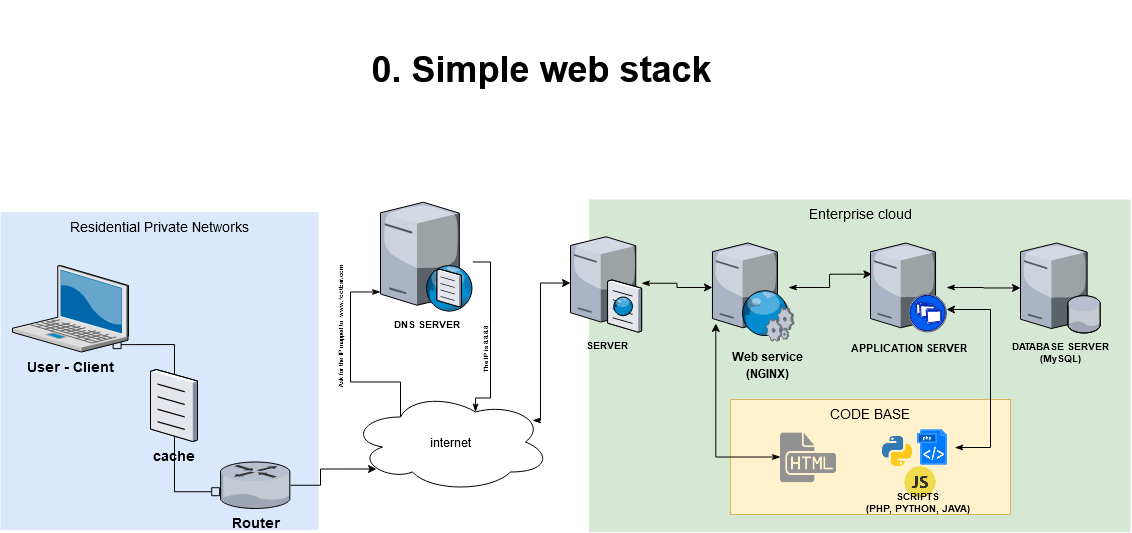

The diagram above was exported from draw.io. Its source (the exported page's mxGraphModel, read from the mxfile embedded in the PNG):
<mxGraphModel dx="1096" dy="552" grid="1" gridSize="10" guides="1" tooltips="1" connect="1" arrows="1" fold="1" page="1" pageScale="1.5" pageWidth="1169" pageHeight="826" background="none" math="0" shadow="0">
  <root>
    <mxCell id="0" style=";html=1;" />
    <mxCell id="1" style=";html=1;" parent="0" />
    <mxCell id="6a7d8f32e03d9370-60" value="Enterprise cloud" style="whiteSpace=wrap;html=1;fillColor=#d5e8d4;fontSize=14;strokeColor=none;verticalAlign=top;" parent="1" vertex="1">
      <mxGeometry x="918.5" y="220" width="541.5" height="332.5" as="geometry" />
    </mxCell>
    <mxCell id="6a7d8f32e03d9370-58" value="Residential Private Networks" style="whiteSpace=wrap;html=1;fillColor=#dae8fc;fontSize=14;strokeColor=none;verticalAlign=top;" parent="1" vertex="1">
      <mxGeometry x="330" y="232.5" width="318" height="318" as="geometry" />
    </mxCell>
    <mxCell id="lNOUnRgdP4BL0JBxZ9oE-20" style="edgeStyle=orthogonalEdgeStyle;rounded=0;orthogonalLoop=1;jettySize=auto;html=1;entryX=-0.012;entryY=0.639;entryDx=0;entryDy=0;entryPerimeter=0;startArrow=box;startFill=0;endArrow=box;endFill=0;fontSize=5;exitX=0.867;exitY=0.915;exitDx=0;exitDy=0;exitPerimeter=0;" edge="1" parent="1" source="6a7d8f32e03d9370-1" target="lNOUnRgdP4BL0JBxZ9oE-2">
      <mxGeometry relative="1" as="geometry" />
    </mxCell>
    <mxCell id="6a7d8f32e03d9370-1" value="&lt;b&gt;User - Client&lt;/b&gt;" style="verticalLabelPosition=bottom;aspect=fixed;html=1;verticalAlign=top;strokeColor=none;shape=mxgraph.citrix.laptop_2;fillColor=#66B2FF;fontSize=14;gradientColor=#0000CC;" parent="1" vertex="1">
      <mxGeometry x="341.9999999999999" y="286" width="116" height="86.5" as="geometry" />
    </mxCell>
    <mxCell id="lNOUnRgdP4BL0JBxZ9oE-28" style="edgeStyle=orthogonalEdgeStyle;rounded=0;orthogonalLoop=1;jettySize=auto;html=1;entryX=0.018;entryY=0.35;entryDx=0;entryDy=0;entryPerimeter=0;startArrow=classicThin;startFill=1;endArrow=classic;endFill=1;fontSize=6;" edge="1" parent="1" source="6a7d8f32e03d9370-8" target="lNOUnRgdP4BL0JBxZ9oE-21">
      <mxGeometry relative="1" as="geometry" />
    </mxCell>
    <mxCell id="6a7d8f32e03d9370-8" value="" style="verticalLabelPosition=bottom;aspect=fixed;html=1;verticalAlign=top;strokeColor=none;shape=mxgraph.citrix.xenapp_server;fillColor=#66B2FF;gradientColor=#0066CC;fontSize=14;" parent="1" vertex="1">
      <mxGeometry x="1041.9699999999998" y="263.5" width="76" height="89" as="geometry" />
    </mxCell>
    <mxCell id="6a7d8f32e03d9370-30" value="&lt;div&gt;&lt;font size=&quot;1&quot;&gt;&lt;b style=&quot;font-size: 12px&quot;&gt;Web service&lt;/b&gt;&lt;/font&gt;&lt;/div&gt;&lt;div&gt;&lt;font size=&quot;1&quot;&gt;&lt;b style=&quot;font-size: 12px&quot;&gt;(NGINX)&lt;br&gt;&lt;/b&gt;&lt;/font&gt;&lt;/div&gt;" style="verticalLabelPosition=bottom;aspect=fixed;html=1;verticalAlign=top;strokeColor=none;shape=mxgraph.citrix.web_service;fillColor=#66B2FF;gradientColor=#0066CC;fontSize=14;" parent="1" vertex="1">
      <mxGeometry x="1070" y="310.5" width="53.55" height="51" as="geometry" />
    </mxCell>
    <mxCell id="6a7d8f32e03d9370-62" value="&lt;h4 class=&quot;task&quot; style=&quot;font-size: 36px;&quot;&gt;0. Simple web stack&lt;/h4&gt;" style="text;strokeColor=none;fillColor=none;html=1;fontSize=36;fontStyle=1;verticalAlign=middle;align=center;" parent="1" vertex="1">
      <mxGeometry x="440" y="70" width="861" height="40" as="geometry" />
    </mxCell>
    <mxCell id="lNOUnRgdP4BL0JBxZ9oE-6" style="edgeStyle=orthogonalEdgeStyle;rounded=0;orthogonalLoop=1;jettySize=auto;html=1;endArrow=none;endFill=0;startArrow=classicThin;startFill=1;exitX=0.625;exitY=0.2;exitDx=0;exitDy=0;exitPerimeter=0;" edge="1" parent="1" source="lNOUnRgdP4BL0JBxZ9oE-3" target="lNOUnRgdP4BL0JBxZ9oE-23">
      <mxGeometry relative="1" as="geometry">
        <mxPoint x="760" y="418.47" as="sourcePoint" />
        <mxPoint x="792.3199999999999" y="282.5044827586207" as="targetPoint" />
        <Array as="points">
          <mxPoint x="805" y="418.5" />
          <mxPoint x="820" y="418.5" />
          <mxPoint x="820" y="282.5" />
        </Array>
      </mxGeometry>
    </mxCell>
    <mxCell id="lNOUnRgdP4BL0JBxZ9oE-8" value="The IP is 8.8.8.8 " style="edgeLabel;html=1;align=center;verticalAlign=middle;resizable=0;points=[];rotation=-90;fontSize=6;fontStyle=1" vertex="1" connectable="0" parent="lNOUnRgdP4BL0JBxZ9oE-6">
      <mxGeometry x="-0.1691" y="1" relative="1" as="geometry">
        <mxPoint x="-4.07" y="-0.6699999999999999" as="offset" />
      </mxGeometry>
    </mxCell>
    <mxCell id="lNOUnRgdP4BL0JBxZ9oE-9" value="&lt;p style=&quot;line-height: 0%; font-size: 6px;&quot;&gt;Ask for the IP mapped to&amp;nbsp; &lt;b style=&quot;font-size: 6px;&quot;&gt;www.footbar.com&lt;/b&gt;&lt;/p&gt;" style="edgeLabel;html=1;align=center;verticalAlign=middle;resizable=0;points=[];fontSize=6;rotation=-90;labelPosition=center;verticalLabelPosition=middle;horizontal=1;" vertex="1" connectable="0" parent="lNOUnRgdP4BL0JBxZ9oE-6">
      <mxGeometry x="0.2002" y="-23" relative="1" as="geometry">
        <mxPoint x="-173.03" y="10.830000000000002" as="offset" />
      </mxGeometry>
    </mxCell>
    <mxCell id="lNOUnRgdP4BL0JBxZ9oE-18" style="edgeStyle=orthogonalEdgeStyle;rounded=0;orthogonalLoop=1;jettySize=auto;html=1;startArrow=none;startFill=0;endArrow=classicThin;endFill=1;fontSize=5;exitX=0.25;exitY=0.25;exitDx=0;exitDy=0;exitPerimeter=0;" edge="1" parent="1" source="lNOUnRgdP4BL0JBxZ9oE-3" target="lNOUnRgdP4BL0JBxZ9oE-23">
      <mxGeometry relative="1" as="geometry">
        <mxPoint x="700.0000000000002" y="312.52" as="targetPoint" />
        <Array as="points">
          <mxPoint x="730" y="402.5" />
          <mxPoint x="680" y="402.5" />
          <mxPoint x="680" y="312.5" />
        </Array>
      </mxGeometry>
    </mxCell>
    <mxCell id="lNOUnRgdP4BL0JBxZ9oE-19" style="edgeStyle=orthogonalEdgeStyle;rounded=0;orthogonalLoop=1;jettySize=auto;html=1;entryX=0.13;entryY=0.77;entryDx=0;entryDy=0;entryPerimeter=0;startArrow=none;startFill=0;endArrow=classic;endFill=1;fontSize=5;" edge="1" parent="1" source="lNOUnRgdP4BL0JBxZ9oE-2" target="lNOUnRgdP4BL0JBxZ9oE-3">
      <mxGeometry relative="1" as="geometry" />
    </mxCell>
    <mxCell id="lNOUnRgdP4BL0JBxZ9oE-2" value="&lt;b&gt;Router&lt;/b&gt;" style="verticalLabelPosition=bottom;aspect=fixed;html=1;verticalAlign=top;strokeColor=none;shape=mxgraph.citrix.router;fillColor=#66B2FF;gradientColor=#0066CC;fontSize=14;" vertex="1" parent="1">
      <mxGeometry x="550" y="482.5" width="70.07" height="46.5" as="geometry" />
    </mxCell>
    <mxCell id="lNOUnRgdP4BL0JBxZ9oE-25" style="edgeStyle=orthogonalEdgeStyle;rounded=0;orthogonalLoop=1;jettySize=auto;html=1;exitX=0.91;exitY=0.284;exitDx=0;exitDy=0;exitPerimeter=0;startArrow=classicThin;startFill=1;endArrow=classic;endFill=1;fontSize=6;" edge="1" parent="1" source="lNOUnRgdP4BL0JBxZ9oE-3" target="lNOUnRgdP4BL0JBxZ9oE-24">
      <mxGeometry relative="1" as="geometry">
        <Array as="points">
          <mxPoint x="870" y="440.5" />
          <mxPoint x="870" y="303.5" />
        </Array>
      </mxGeometry>
    </mxCell>
    <mxCell id="lNOUnRgdP4BL0JBxZ9oE-3" value="internet" style="ellipse;shape=cloud;whiteSpace=wrap;html=1;" vertex="1" parent="1">
      <mxGeometry x="680" y="412.5" width="200" height="100" as="geometry" />
    </mxCell>
    <mxCell id="lNOUnRgdP4BL0JBxZ9oE-29" style="edgeStyle=orthogonalEdgeStyle;rounded=0;orthogonalLoop=1;jettySize=auto;html=1;startArrow=classicThin;startFill=1;endArrow=classic;endFill=1;fontSize=6;" edge="1" parent="1" source="lNOUnRgdP4BL0JBxZ9oE-21" target="lNOUnRgdP4BL0JBxZ9oE-26">
      <mxGeometry relative="1" as="geometry" />
    </mxCell>
    <mxCell id="lNOUnRgdP4BL0JBxZ9oE-21" value="&lt;font size=&quot;1&quot;&gt;&lt;b&gt;&lt;font style=&quot;font-size: 11px&quot;&gt;APPLICATION SERVER&lt;/font&gt;&lt;/b&gt;&lt;/font&gt;" style="verticalLabelPosition=bottom;aspect=fixed;html=1;verticalAlign=top;strokeColor=none;shape=mxgraph.citrix.xenapp_server;fillColor=#66B2FF;gradientColor=#0066CC;fontSize=14;" vertex="1" parent="1">
      <mxGeometry x="1200" y="263.5" width="76" height="89" as="geometry" />
    </mxCell>
    <mxCell id="lNOUnRgdP4BL0JBxZ9oE-23" value="&lt;font size=&quot;1&quot;&gt;&lt;b&gt;DNS SERVER&lt;/b&gt;&lt;/font&gt;" style="verticalLabelPosition=bottom;aspect=fixed;html=1;verticalAlign=top;strokeColor=none;align=center;outlineConnect=0;shape=mxgraph.citrix.dns_server;gradientColor=#0000CC;fontSize=6;" vertex="1" parent="1">
      <mxGeometry x="710" y="220" width="92.32" height="111.63" as="geometry" />
    </mxCell>
    <mxCell id="lNOUnRgdP4BL0JBxZ9oE-27" style="edgeStyle=orthogonalEdgeStyle;rounded=0;orthogonalLoop=1;jettySize=auto;html=1;startArrow=classicThin;startFill=1;endArrow=classic;endFill=1;fontSize=6;" edge="1" parent="1" source="lNOUnRgdP4BL0JBxZ9oE-24" target="6a7d8f32e03d9370-8">
      <mxGeometry relative="1" as="geometry" />
    </mxCell>
    <mxCell id="lNOUnRgdP4BL0JBxZ9oE-24" value="&lt;b&gt;&lt;font style=&quot;font-size: 10px&quot;&gt;SERVER&lt;/font&gt;&lt;/b&gt;" style="verticalLabelPosition=bottom;aspect=fixed;html=1;verticalAlign=top;strokeColor=none;align=center;outlineConnect=0;shape=mxgraph.citrix.cache_server;gradientColor=#0000CC;fontSize=6;" vertex="1" parent="1">
      <mxGeometry x="900" y="255" width="71" height="97.5" as="geometry" />
    </mxCell>
    <mxCell id="lNOUnRgdP4BL0JBxZ9oE-26" value="&lt;div&gt;&lt;b&gt;&lt;font size=&quot;1&quot;&gt;DATABASE SERVER&lt;/font&gt;&lt;/b&gt;&lt;/div&gt;&lt;div&gt;&lt;b&gt;&lt;font size=&quot;1&quot;&gt;(MySQL)&lt;br&gt;&lt;/font&gt;&lt;/b&gt;&lt;/div&gt;" style="verticalLabelPosition=bottom;aspect=fixed;html=1;verticalAlign=top;strokeColor=none;align=center;outlineConnect=0;shape=mxgraph.citrix.database_server;gradientColor=#0000CC;fontSize=6;" vertex="1" parent="1">
      <mxGeometry x="1350" y="263.5" width="80" height="90" as="geometry" />
    </mxCell>
    <mxCell id="lNOUnRgdP4BL0JBxZ9oE-32" value="CODE BASE" style="whiteSpace=wrap;html=1;fillColor=#fff2cc;fontSize=14;strokeColor=#d6b656;verticalAlign=top;" vertex="1" parent="1">
      <mxGeometry x="1060" y="420" width="280" height="115" as="geometry" />
    </mxCell>
    <mxCell id="lNOUnRgdP4BL0JBxZ9oE-46" style="edgeStyle=orthogonalEdgeStyle;rounded=0;orthogonalLoop=1;jettySize=auto;html=1;entryX=0.044;entryY=0.904;entryDx=0;entryDy=0;entryPerimeter=0;startArrow=classicThin;startFill=1;endArrow=classic;endFill=1;fontSize=6;" edge="1" parent="1" source="lNOUnRgdP4BL0JBxZ9oE-41" target="6a7d8f32e03d9370-8">
      <mxGeometry relative="1" as="geometry">
        <Array as="points">
          <mxPoint x="1045" y="478" />
        </Array>
      </mxGeometry>
    </mxCell>
    <mxCell id="lNOUnRgdP4BL0JBxZ9oE-41" value="" style="shape=image;html=1;verticalAlign=top;verticalLabelPosition=bottom;labelBackgroundColor=#ffffff;imageAspect=0;aspect=fixed;image=https://cdn1.iconfinder.com/data/icons/hawcons/32/699585-icon-76-document-file-html-128.png;gradientColor=#0000CC;fontSize=6;align=center;" vertex="1" parent="1">
      <mxGeometry x="1110" y="448.37" width="58.25" height="58.25" as="geometry" />
    </mxCell>
    <mxCell id="lNOUnRgdP4BL0JBxZ9oE-47" value="" style="group" vertex="1" connectable="0" parent="1">
      <mxGeometry x="1210" y="445.75" width="74.25" height="76.75" as="geometry" />
    </mxCell>
    <mxCell id="lNOUnRgdP4BL0JBxZ9oE-37" value="" style="shape=image;html=1;verticalAlign=top;verticalLabelPosition=bottom;labelBackgroundColor=#ffffff;imageAspect=0;aspect=fixed;image=https://cdn4.iconfinder.com/data/icons/logos-and-brands/512/267_Python_logo-128.png;gradientColor=#0000CC;fontSize=6;align=center;" vertex="1" parent="lNOUnRgdP4BL0JBxZ9oE-47">
      <mxGeometry y="9.370000000000005" width="34.25" height="34.25" as="geometry" />
    </mxCell>
    <mxCell id="lNOUnRgdP4BL0JBxZ9oE-38" value="" style="shape=image;html=1;verticalAlign=top;verticalLabelPosition=bottom;labelBackgroundColor=#ffffff;imageAspect=0;aspect=fixed;image=https://cdn3.iconfinder.com/data/icons/logos-and-brands-adobe/512/32_Php_File_Type_Script-128.png;gradientColor=#0000CC;fontSize=6;align=center;" vertex="1" parent="lNOUnRgdP4BL0JBxZ9oE-47">
      <mxGeometry x="30" width="44.25" height="44.25" as="geometry" />
    </mxCell>
    <mxCell id="lNOUnRgdP4BL0JBxZ9oE-39" value="" style="shape=image;html=1;verticalAlign=top;verticalLabelPosition=bottom;labelBackgroundColor=#ffffff;imageAspect=0;aspect=fixed;image=https://cdn2.iconfinder.com/data/icons/designer-skills/128/code-programming-javascript-software-develop-command-language-128.png;gradientColor=#0000CC;fontSize=6;align=center;" vertex="1" parent="lNOUnRgdP4BL0JBxZ9oE-47">
      <mxGeometry x="20" y="36.75" width="40" height="40" as="geometry" />
    </mxCell>
    <mxCell id="lNOUnRgdP4BL0JBxZ9oE-42" value="&lt;div style=&quot;font-size: 10px&quot;&gt;&lt;font style=&quot;font-size: 10px&quot;&gt;SCRIPTS&lt;/font&gt;&lt;/div&gt;&lt;div style=&quot;font-size: 10px&quot;&gt;&lt;font style=&quot;font-size: 10px&quot;&gt;(PHP, PYTHON, JAVA)&lt;br&gt;&lt;/font&gt;&lt;/div&gt;" style="text;html=1;strokeColor=none;fillColor=none;align=center;verticalAlign=middle;whiteSpace=wrap;rounded=0;fontSize=6;fontStyle=1" vertex="1" parent="1">
      <mxGeometry x="1180" y="512.5" width="135.75" height="20" as="geometry" />
    </mxCell>
    <mxCell id="lNOUnRgdP4BL0JBxZ9oE-48" style="edgeStyle=orthogonalEdgeStyle;rounded=0;orthogonalLoop=1;jettySize=auto;html=1;startArrow=classicThin;startFill=1;endArrow=classic;endFill=1;fontSize=6;" edge="1" parent="1" source="lNOUnRgdP4BL0JBxZ9oE-38" target="lNOUnRgdP4BL0JBxZ9oE-21">
      <mxGeometry relative="1" as="geometry">
        <Array as="points">
          <mxPoint x="1320" y="468" />
          <mxPoint x="1320" y="330" />
        </Array>
      </mxGeometry>
    </mxCell>
    <mxCell id="lNOUnRgdP4BL0JBxZ9oE-49" value="&lt;font size=&quot;1&quot;&gt;&lt;b style=&quot;font-size: 14px&quot;&gt;cache &lt;/b&gt;&lt;/font&gt;" style="verticalLabelPosition=bottom;aspect=fixed;html=1;verticalAlign=top;strokeColor=none;align=center;outlineConnect=0;shape=mxgraph.citrix.document;gradientColor=#0000CC;fontSize=6;" vertex="1" parent="1">
      <mxGeometry x="480" y="390" width="47" height="72" as="geometry" />
    </mxCell>
  </root>
</mxGraphModel>